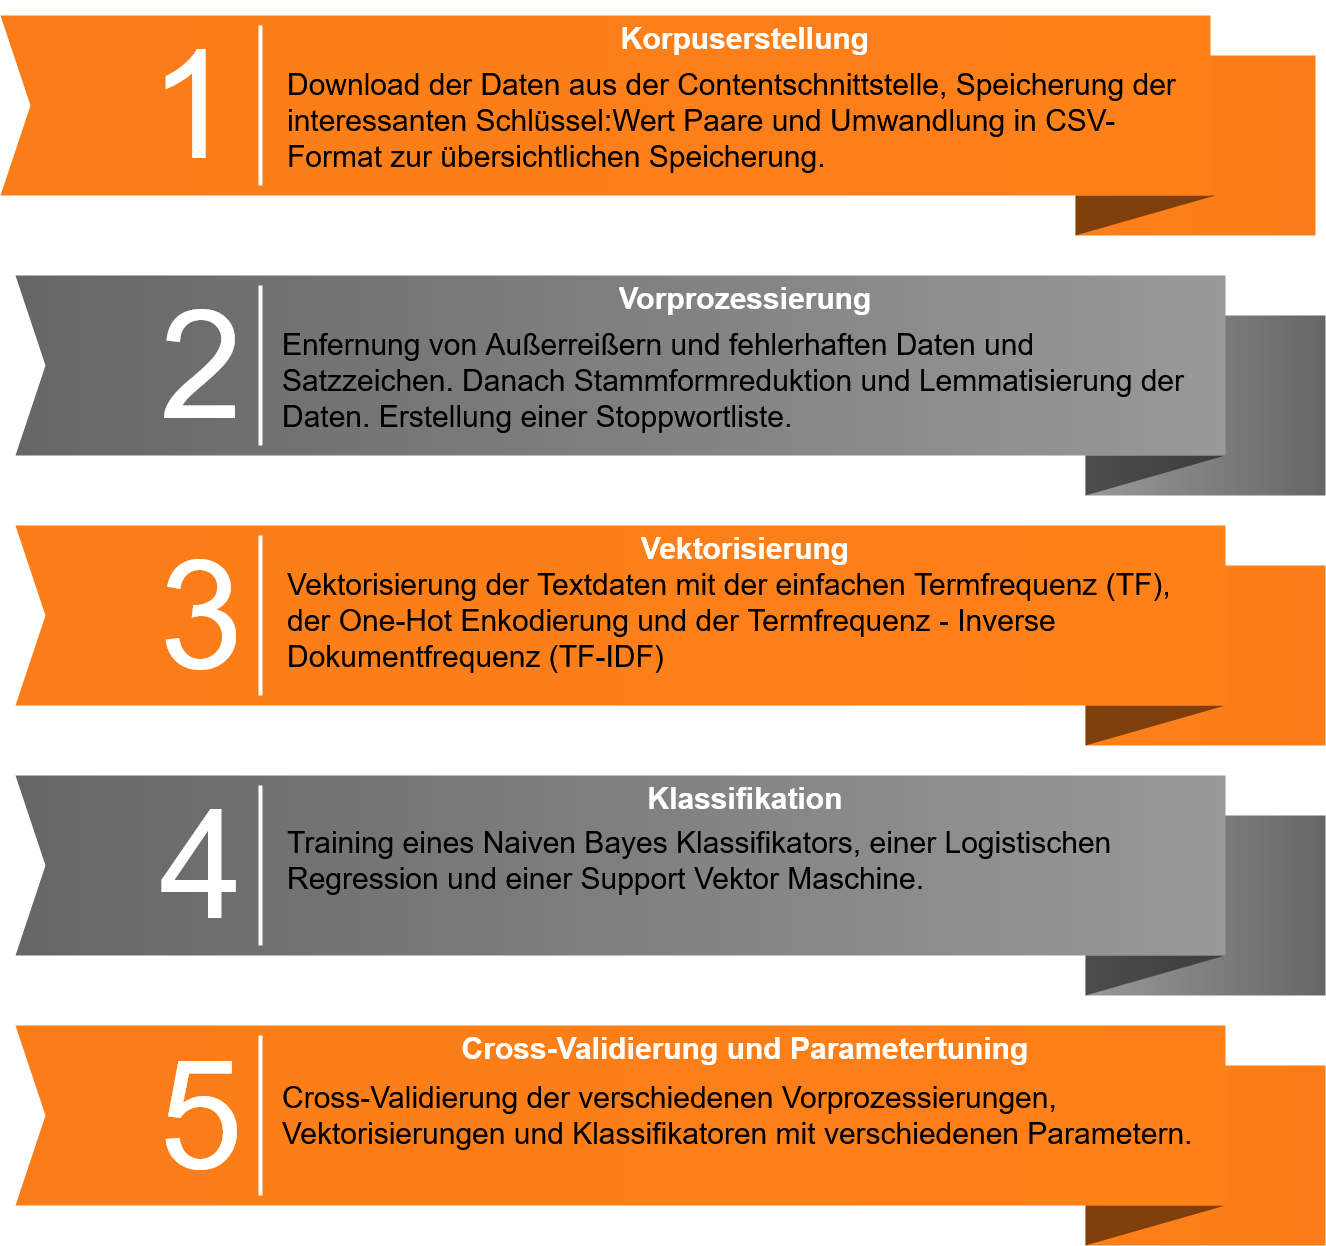

The diagram above was exported from draw.io. Its source (the exported page's mxGraphModel, read from the mxfile embedded in the PNG):
<mxGraphModel dx="1422" dy="791" grid="1" gridSize="10" guides="1" tooltips="1" connect="1" arrows="1" fold="1" page="1" pageScale="1.5" pageWidth="1169" pageHeight="826" background="#ffffff" math="0" shadow="0">
  <root>
    <mxCell id="0" style=";html=1;" />
    <mxCell id="1" style=";html=1;" parent="0" />
    <mxCell id="869962fe87da545-3" value="" style="whiteSpace=wrap;html=1;rounded=0;shadow=0;dashed=0;strokeWidth=1;fontFamily=Tahoma;fontSize=10;fontColor=#FFFFFF;strokeColor=none;gradientDirection=west;fillColor=#FA7D19;gradientColor=#FF8019;" parent="1" vertex="1">
      <mxGeometry x="1360" y="210" width="240" height="180" as="geometry" />
    </mxCell>
    <mxCell id="869962fe87da545-4" value="" style="verticalLabelPosition=bottom;verticalAlign=top;html=1;strokeWidth=1;shape=mxgraph.basic.orthogonal_triangle;rounded=0;shadow=0;dashed=0;fontFamily=Tahoma;fontSize=10;fontColor=#FFFFFF;flipV=1;fillColor=#000000;strokeColor=none;opacity=50;" parent="1" vertex="1">
      <mxGeometry x="1360" y="350" width="140" height="40" as="geometry" />
    </mxCell>
    <mxCell id="869962fe87da545-6" value="" style="whiteSpace=wrap;html=1;rounded=0;shadow=0;dashed=0;strokeWidth=1;fontFamily=Tahoma;fontSize=10;fontColor=#FFFFFF;strokeColor=none;gradientDirection=west;fillColor=#666666;gradientColor=#999999;" parent="1" vertex="1">
      <mxGeometry x="1370" y="470" width="240" height="180" as="geometry" />
    </mxCell>
    <mxCell id="869962fe87da545-7" value="" style="verticalLabelPosition=bottom;verticalAlign=top;html=1;strokeWidth=1;shape=mxgraph.basic.orthogonal_triangle;rounded=0;shadow=0;dashed=0;fontFamily=Tahoma;fontSize=10;fontColor=#FFFFFF;flipV=1;fillColor=#000000;strokeColor=none;opacity=50;" parent="1" vertex="1">
      <mxGeometry x="1370" y="610" width="140" height="40" as="geometry" />
    </mxCell>
    <mxCell id="869962fe87da545-9" value="" style="whiteSpace=wrap;html=1;rounded=0;shadow=0;dashed=0;strokeWidth=1;fontFamily=Tahoma;fontSize=10;fontColor=#FFFFFF;strokeColor=none;gradientDirection=west;fillColor=#FA7D19;gradientColor=#FF8019;" parent="1" vertex="1">
      <mxGeometry x="1370" y="720" width="240" height="180" as="geometry" />
    </mxCell>
    <mxCell id="869962fe87da545-10" value="" style="verticalLabelPosition=bottom;verticalAlign=top;html=1;strokeWidth=1;shape=mxgraph.basic.orthogonal_triangle;rounded=0;shadow=0;dashed=0;fontFamily=Tahoma;fontSize=10;fontColor=#FFFFFF;flipV=1;fillColor=#000000;strokeColor=none;opacity=50;" parent="1" vertex="1">
      <mxGeometry x="1370" y="860" width="140" height="40" as="geometry" />
    </mxCell>
    <mxCell id="869962fe87da545-12" value="" style="whiteSpace=wrap;html=1;rounded=0;shadow=0;dashed=0;strokeWidth=1;fontFamily=Tahoma;fontSize=10;fontColor=#FFFFFF;strokeColor=none;gradientDirection=west;fillColor=#666666;gradientColor=#999999;" parent="1" vertex="1">
      <mxGeometry x="1370" y="970" width="240" height="180" as="geometry" />
    </mxCell>
    <mxCell id="869962fe87da545-13" value="" style="verticalLabelPosition=bottom;verticalAlign=top;html=1;strokeWidth=1;shape=mxgraph.basic.orthogonal_triangle;rounded=0;shadow=0;dashed=0;fontFamily=Tahoma;fontSize=10;fontColor=#FFFFFF;flipV=1;fillColor=#000000;strokeColor=none;opacity=50;" parent="1" vertex="1">
      <mxGeometry x="1370" y="1110" width="140" height="40" as="geometry" />
    </mxCell>
    <mxCell id="869962fe87da545-15" value="" style="whiteSpace=wrap;html=1;rounded=0;shadow=0;dashed=0;strokeWidth=1;fontFamily=Tahoma;fontSize=10;fontColor=#FFFFFF;strokeColor=none;gradientDirection=west;fillColor=#FA7D19;gradientColor=#FF8019;" parent="1" vertex="1">
      <mxGeometry x="1370" y="1220" width="240" height="180" as="geometry" />
    </mxCell>
    <mxCell id="869962fe87da545-16" value="" style="verticalLabelPosition=bottom;verticalAlign=top;html=1;strokeWidth=1;shape=mxgraph.basic.orthogonal_triangle;rounded=0;shadow=0;dashed=0;fontFamily=Tahoma;fontSize=10;fontColor=#FFFFFF;flipV=1;fillColor=#000000;strokeColor=none;opacity=50;" parent="1" vertex="1">
      <mxGeometry x="1370" y="1360" width="140" height="40" as="geometry" />
    </mxCell>
    <mxCell id="869962fe87da545-2" value="" style="html=1;shadow=0;dashed=0;align=center;verticalAlign=middle;shape=mxgraph.arrows2.arrow;dy=0;dx=0;notch=30;rounded=0;strokeColor=none;strokeWidth=1;fontFamily=Tahoma;fontSize=10;fontColor=#FFFFFF;gradientDirection=east;fillColor=#FA7D19;gradientColor=#FF8019;" parent="1" vertex="1">
      <mxGeometry x="285" y="170" width="1210" height="180" as="geometry" />
    </mxCell>
    <mxCell id="869962fe87da545-8" value="" style="html=1;shadow=0;dashed=0;align=center;verticalAlign=middle;shape=mxgraph.arrows2.arrow;dy=0;dx=0;notch=30;rounded=0;strokeColor=none;strokeWidth=1;fontFamily=Tahoma;fontSize=10;fontColor=#FFFFFF;gradientDirection=east;fillColor=#666666;gradientColor=#999999;" parent="1" vertex="1">
      <mxGeometry x="300" y="430" width="1210" height="180" as="geometry" />
    </mxCell>
    <mxCell id="869962fe87da545-11" value="" style="html=1;shadow=0;dashed=0;align=center;verticalAlign=middle;shape=mxgraph.arrows2.arrow;dy=0;dx=0;notch=30;rounded=0;strokeColor=none;strokeWidth=1;fontFamily=Tahoma;fontSize=10;fontColor=#FFFFFF;gradientDirection=east;fillColor=#FA7D19;gradientColor=#FF8019;" parent="1" vertex="1">
      <mxGeometry x="300" y="680" width="1210" height="180" as="geometry" />
    </mxCell>
    <mxCell id="869962fe87da545-14" value="" style="html=1;shadow=0;dashed=0;align=center;verticalAlign=middle;shape=mxgraph.arrows2.arrow;dy=0;dx=0;notch=30;rounded=0;strokeColor=none;strokeWidth=1;fontFamily=Tahoma;fontSize=10;fontColor=#FFFFFF;gradientDirection=east;fillColor=#666666;gradientColor=#999999;" parent="1" vertex="1">
      <mxGeometry x="300" y="930" width="1210" height="180" as="geometry" />
    </mxCell>
    <mxCell id="869962fe87da545-17" value="" style="html=1;shadow=0;dashed=0;align=center;verticalAlign=middle;shape=mxgraph.arrows2.arrow;dy=0;dx=0;notch=30;rounded=0;strokeColor=none;strokeWidth=1;fontFamily=Tahoma;fontSize=10;fontColor=#FFFFFF;gradientDirection=east;fillColor=#FA7D19;gradientColor=#FF8019;" parent="1" vertex="1">
      <mxGeometry x="300" y="1180" width="1210" height="180" as="geometry" />
    </mxCell>
    <mxCell id="869962fe87da545-19" value="1" style="text;html=1;strokeColor=none;fillColor=none;align=right;verticalAlign=middle;whiteSpace=wrap;rounded=0;shadow=0;dashed=0;fontFamily=Helvetica;fontSize=150;fontColor=#FFFFFF;" parent="1" vertex="1">
      <mxGeometry x="320" y="170" width="200" height="180" as="geometry" />
    </mxCell>
    <mxCell id="869962fe87da545-20" value="2" style="text;html=1;strokeColor=none;fillColor=none;align=right;verticalAlign=middle;whiteSpace=wrap;rounded=0;shadow=0;dashed=0;fontFamily=Helvetica;fontSize=150;fontColor=#FFFFFF;" parent="1" vertex="1">
      <mxGeometry x="330" y="430" width="200" height="180" as="geometry" />
    </mxCell>
    <mxCell id="869962fe87da545-21" value="3" style="text;html=1;strokeColor=none;fillColor=none;align=right;verticalAlign=middle;whiteSpace=wrap;rounded=0;shadow=0;dashed=0;fontFamily=Helvetica;fontSize=150;fontColor=#FFFFFF;" parent="1" vertex="1">
      <mxGeometry x="330" y="680" width="200" height="180" as="geometry" />
    </mxCell>
    <mxCell id="869962fe87da545-22" value="4" style="text;html=1;strokeColor=none;fillColor=none;align=right;verticalAlign=middle;whiteSpace=wrap;rounded=0;shadow=0;dashed=0;fontFamily=Helvetica;fontSize=150;fontColor=#FFFFFF;" parent="1" vertex="1">
      <mxGeometry x="330" y="930" width="200" height="180" as="geometry" />
    </mxCell>
    <mxCell id="869962fe87da545-23" value="5" style="text;html=1;strokeColor=none;fillColor=none;align=right;verticalAlign=middle;whiteSpace=wrap;rounded=0;shadow=0;dashed=0;fontFamily=Helvetica;fontSize=150;fontColor=#FFFFFF;" parent="1" vertex="1">
      <mxGeometry x="330" y="1180" width="200" height="180" as="geometry" />
    </mxCell>
    <mxCell id="869962fe87da545-24" value="" style="line;strokeWidth=4;direction=south;html=1;rounded=0;shadow=0;dashed=0;fillColor=none;gradientColor=#AD0002;fontFamily=Helvetica;fontSize=150;fontColor=#FFFFFF;align=right;strokeColor=#FFFFFF;" parent="1" vertex="1">
      <mxGeometry x="540" y="180" width="10" height="160" as="geometry" />
    </mxCell>
    <mxCell id="869962fe87da545-25" value="" style="line;strokeWidth=4;direction=south;html=1;rounded=0;shadow=0;dashed=0;fillColor=none;gradientColor=#AD0002;fontFamily=Helvetica;fontSize=150;fontColor=#FFFFFF;align=right;strokeColor=#FFFFFF;" parent="1" vertex="1">
      <mxGeometry x="540" y="440" width="10" height="160" as="geometry" />
    </mxCell>
    <mxCell id="869962fe87da545-26" value="" style="line;strokeWidth=4;direction=south;html=1;rounded=0;shadow=0;dashed=0;fillColor=none;gradientColor=#AD0002;fontFamily=Helvetica;fontSize=150;fontColor=#FFFFFF;align=right;strokeColor=#FFFFFF;" parent="1" vertex="1">
      <mxGeometry x="540" y="690" width="10" height="160" as="geometry" />
    </mxCell>
    <mxCell id="869962fe87da545-27" value="" style="line;strokeWidth=4;direction=south;html=1;rounded=0;shadow=0;dashed=0;fillColor=none;gradientColor=#AD0002;fontFamily=Helvetica;fontSize=150;fontColor=#FFFFFF;align=right;strokeColor=#FFFFFF;" parent="1" vertex="1">
      <mxGeometry x="540" y="940" width="10" height="160" as="geometry" />
    </mxCell>
    <mxCell id="869962fe87da545-28" value="" style="line;strokeWidth=4;direction=south;html=1;rounded=0;shadow=0;dashed=0;fillColor=none;gradientColor=#AD0002;fontFamily=Helvetica;fontSize=150;fontColor=#FFFFFF;align=right;strokeColor=#FFFFFF;" parent="1" vertex="1">
      <mxGeometry x="540" y="1190" width="10" height="160" as="geometry" />
    </mxCell>
    <mxCell id="869962fe87da545-29" value="&lt;h1 style=&quot;font-size: 30px;&quot;&gt;Korpuserstellung&lt;/h1&gt;&lt;p style=&quot;font-size: 30px;&quot;&gt;&lt;br style=&quot;font-size: 30px;&quot;&gt;&lt;/p&gt;" style="text;html=1;strokeColor=none;fillColor=none;spacing=5;spacingTop=-20;whiteSpace=wrap;overflow=hidden;rounded=0;shadow=0;dashed=0;fontFamily=Helvetica;fontSize=30;fontColor=#FFFFFF;align=center;verticalAlign=middle;" parent="1" vertex="1">
      <mxGeometry x="695" y="170" width="670" height="140" as="geometry" />
    </mxCell>
    <mxCell id="869962fe87da545-30" value="&lt;h1 style=&quot;font-size: 30px;&quot;&gt;Vorprozessierung&lt;br style=&quot;font-size: 30px;&quot;&gt;&lt;/h1&gt;&lt;p style=&quot;font-size: 30px;&quot;&gt;&lt;br style=&quot;font-size: 30px;&quot;&gt;&lt;/p&gt;" style="text;html=1;strokeColor=none;fillColor=none;spacing=5;spacingTop=-20;whiteSpace=wrap;overflow=hidden;rounded=0;shadow=0;dashed=0;fontFamily=Helvetica;fontSize=30;fontColor=#FFFFFF;align=center;verticalAlign=middle;" parent="1" vertex="1">
      <mxGeometry x="695" y="430" width="670" height="140" as="geometry" />
    </mxCell>
    <mxCell id="869962fe87da545-31" value="&lt;h1 style=&quot;font-size: 30px;&quot;&gt;Vektorisierung&lt;br style=&quot;font-size: 30px;&quot;&gt;&lt;/h1&gt;&lt;p style=&quot;font-size: 30px;&quot;&gt;&lt;br style=&quot;font-size: 30px;&quot;&gt;&lt;/p&gt;" style="text;html=1;strokeColor=none;fillColor=none;spacing=5;spacingTop=-20;whiteSpace=wrap;overflow=hidden;rounded=0;shadow=0;dashed=0;fontFamily=Helvetica;fontSize=30;fontColor=#FFFFFF;align=center;verticalAlign=middle;" parent="1" vertex="1">
      <mxGeometry x="695" y="680" width="670" height="140" as="geometry" />
    </mxCell>
    <mxCell id="869962fe87da545-32" value="&lt;h1 style=&quot;font-size: 30px;&quot;&gt;Klassifikation&lt;/h1&gt;&lt;p style=&quot;font-size: 30px;&quot;&gt;&lt;br style=&quot;font-size: 30px;&quot;&gt;&lt;/p&gt;" style="text;html=1;strokeColor=none;fillColor=none;spacing=5;spacingTop=-20;whiteSpace=wrap;overflow=hidden;rounded=0;shadow=0;dashed=0;fontFamily=Helvetica;fontSize=30;fontColor=#FFFFFF;align=center;verticalAlign=middle;" parent="1" vertex="1">
      <mxGeometry x="695" y="930" width="670" height="140" as="geometry" />
    </mxCell>
    <mxCell id="869962fe87da545-33" value="&lt;h1 style=&quot;font-size: 30px&quot;&gt;Cross-Validierung und Parametertuning&lt;br&gt;&lt;/h1&gt;&lt;p style=&quot;font-size: 30px&quot;&gt;&lt;br style=&quot;font-size: 30px&quot;&gt;&lt;/p&gt;" style="text;html=1;strokeColor=none;fillColor=none;spacing=5;spacingTop=-20;whiteSpace=wrap;overflow=hidden;rounded=0;shadow=0;dashed=0;fontFamily=Helvetica;fontSize=30;fontColor=#FFFFFF;align=center;verticalAlign=middle;" parent="1" vertex="1">
      <mxGeometry x="695" y="1180" width="670" height="140" as="geometry" />
    </mxCell>
    <mxCell id="6khrjwkv8GtA2a3E0f8q-6" value="Cross-Validierung der verschiedenen Vorprozessierungen, Vektorisierungen und Klassifikatoren mit verschiedenen Parametern.&amp;nbsp; " style="text;html=1;strokeColor=none;fillColor=none;align=left;verticalAlign=middle;whiteSpace=wrap;rounded=0;fontSize=30;" parent="1" vertex="1">
      <mxGeometry x="565" y="1225" width="930" height="90" as="geometry" />
    </mxCell>
    <mxCell id="6khrjwkv8GtA2a3E0f8q-7" value="Download der Daten aus der Contentschnittstelle, Speicherung der interessanten Schlüssel:Wert Paare und Umwandlung in CSV-Format zur übersichtlichen Speicherung." style="text;html=1;strokeColor=none;fillColor=none;align=left;verticalAlign=middle;whiteSpace=wrap;rounded=0;fontSize=30;" parent="1" vertex="1">
      <mxGeometry x="570" y="230" width="910" height="90" as="geometry" />
    </mxCell>
    <mxCell id="6khrjwkv8GtA2a3E0f8q-8" value="Vektorisierung der Textdaten mit der einfachen Termfrequenz (TF), der One-Hot Enkodierung und der Termfrequenz - Inverse Dokumentfrequenz (TF-IDF)" style="text;html=1;strokeColor=none;fillColor=none;align=left;verticalAlign=middle;whiteSpace=wrap;rounded=0;fontSize=30;" parent="1" vertex="1">
      <mxGeometry x="570" y="730" width="930" height="90" as="geometry" />
    </mxCell>
    <mxCell id="6khrjwkv8GtA2a3E0f8q-9" value="Enfernung von Außerreißern und fehlerhaften Daten und Satzzeichen. Danach Stammformreduktion und Lemmatisierung der Daten. Erstellung einer Stoppwortliste." style="text;html=1;strokeColor=none;fillColor=none;align=left;verticalAlign=middle;whiteSpace=wrap;rounded=0;fontSize=30;" parent="1" vertex="1">
      <mxGeometry x="565" y="490" width="930" height="90" as="geometry" />
    </mxCell>
    <mxCell id="6khrjwkv8GtA2a3E0f8q-10" value="Training eines Naiven Bayes Klassifikators, einer Logistischen Regression und einer Support Vektor Maschine. " style="text;html=1;strokeColor=none;fillColor=none;align=left;verticalAlign=middle;whiteSpace=wrap;rounded=0;fontSize=30;" parent="1" vertex="1">
      <mxGeometry x="570" y="970" width="940" height="90" as="geometry" />
    </mxCell>
  </root>
</mxGraphModel>